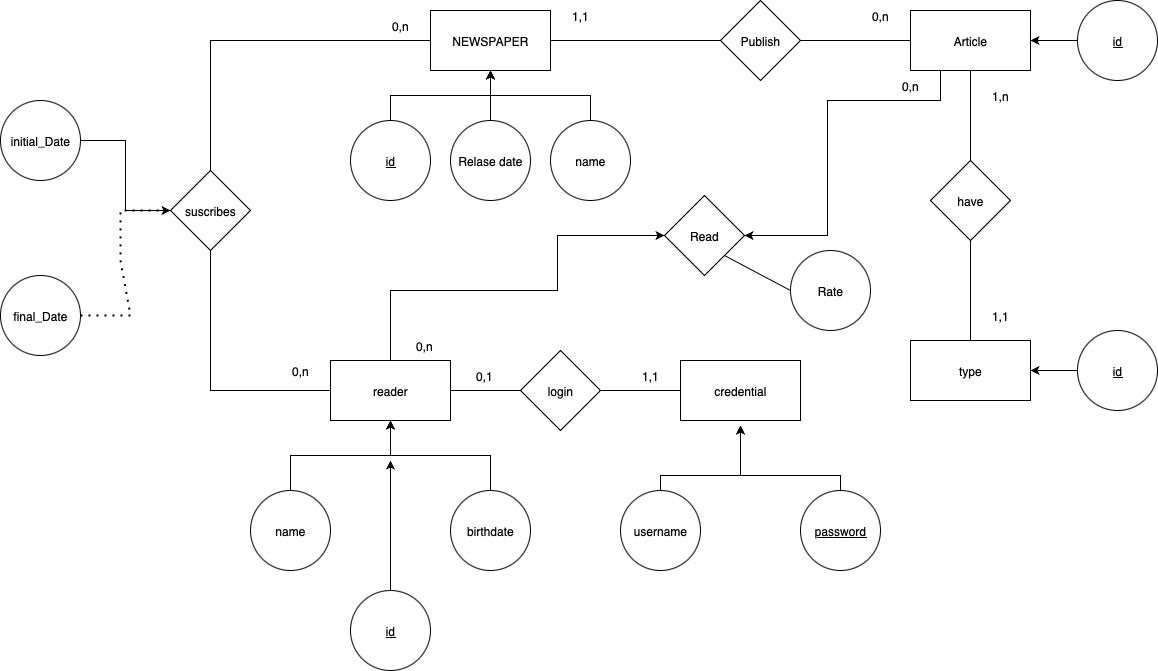

The diagram above was exported from draw.io. Its source (the exported page's mxGraphModel, read from the mxfile embedded in the PNG):
<mxGraphModel dx="2281" dy="954" grid="1" gridSize="10" guides="1" tooltips="1" connect="1" arrows="1" fold="1" page="1" pageScale="1" pageWidth="827" pageHeight="1169" math="0" shadow="0">
  <root>
    <mxCell id="0" />
    <mxCell id="1" parent="0" />
    <mxCell id="smiBTRUD_IEt79eF9iCy-1" value="NEWSPAPER" style="rounded=0;whiteSpace=wrap;html=1;" vertex="1" parent="1">
      <mxGeometry x="100" y="80" width="120" height="60" as="geometry" />
    </mxCell>
    <mxCell id="smiBTRUD_IEt79eF9iCy-2" value="Publish" style="rhombus;whiteSpace=wrap;html=1;" vertex="1" parent="1">
      <mxGeometry x="390" y="70" width="80" height="80" as="geometry" />
    </mxCell>
    <mxCell id="smiBTRUD_IEt79eF9iCy-47" style="edgeStyle=orthogonalEdgeStyle;rounded=0;orthogonalLoop=1;jettySize=auto;html=1;entryX=1;entryY=0.5;entryDx=0;entryDy=0;exitX=0.25;exitY=1;exitDx=0;exitDy=0;" edge="1" parent="1" source="smiBTRUD_IEt79eF9iCy-3" target="smiBTRUD_IEt79eF9iCy-45">
      <mxGeometry relative="1" as="geometry">
        <Array as="points">
          <mxPoint x="610" y="170" />
          <mxPoint x="497" y="170" />
          <mxPoint x="497" y="305" />
        </Array>
      </mxGeometry>
    </mxCell>
    <mxCell id="smiBTRUD_IEt79eF9iCy-3" value="Article" style="rounded=0;whiteSpace=wrap;html=1;" vertex="1" parent="1">
      <mxGeometry x="580" y="80" width="120" height="60" as="geometry" />
    </mxCell>
    <mxCell id="smiBTRUD_IEt79eF9iCy-8" style="edgeStyle=orthogonalEdgeStyle;rounded=0;orthogonalLoop=1;jettySize=auto;html=1;" edge="1" parent="1" source="smiBTRUD_IEt79eF9iCy-4" target="smiBTRUD_IEt79eF9iCy-1">
      <mxGeometry relative="1" as="geometry" />
    </mxCell>
    <mxCell id="smiBTRUD_IEt79eF9iCy-4" value="&lt;u&gt;id&lt;/u&gt;" style="ellipse;whiteSpace=wrap;html=1;aspect=fixed;" vertex="1" parent="1">
      <mxGeometry x="20" y="190" width="80" height="80" as="geometry" />
    </mxCell>
    <mxCell id="smiBTRUD_IEt79eF9iCy-6" value="Relase date" style="ellipse;whiteSpace=wrap;html=1;aspect=fixed;" vertex="1" parent="1">
      <mxGeometry x="120" y="190" width="80" height="80" as="geometry" />
    </mxCell>
    <mxCell id="smiBTRUD_IEt79eF9iCy-7" style="edgeStyle=orthogonalEdgeStyle;rounded=0;orthogonalLoop=1;jettySize=auto;html=1;exitX=0.5;exitY=0;exitDx=0;exitDy=0;" edge="1" parent="1" source="smiBTRUD_IEt79eF9iCy-6">
      <mxGeometry relative="1" as="geometry">
        <mxPoint x="180" y="180" as="sourcePoint" />
        <mxPoint x="160" y="140" as="targetPoint" />
      </mxGeometry>
    </mxCell>
    <mxCell id="smiBTRUD_IEt79eF9iCy-37" style="edgeStyle=orthogonalEdgeStyle;rounded=0;orthogonalLoop=1;jettySize=auto;html=1;entryX=0.5;entryY=1;entryDx=0;entryDy=0;" edge="1" parent="1" source="smiBTRUD_IEt79eF9iCy-9" target="smiBTRUD_IEt79eF9iCy-1">
      <mxGeometry relative="1" as="geometry" />
    </mxCell>
    <mxCell id="smiBTRUD_IEt79eF9iCy-9" value="name" style="ellipse;whiteSpace=wrap;html=1;aspect=fixed;" vertex="1" parent="1">
      <mxGeometry x="220" y="190" width="80" height="80" as="geometry" />
    </mxCell>
    <mxCell id="smiBTRUD_IEt79eF9iCy-11" value="" style="endArrow=none;html=1;rounded=0;exitX=1;exitY=0.5;exitDx=0;exitDy=0;entryX=0;entryY=0.5;entryDx=0;entryDy=0;" edge="1" parent="1" source="smiBTRUD_IEt79eF9iCy-1" target="smiBTRUD_IEt79eF9iCy-2">
      <mxGeometry width="50" height="50" relative="1" as="geometry">
        <mxPoint x="390" y="230" as="sourcePoint" />
        <mxPoint x="440" y="180" as="targetPoint" />
      </mxGeometry>
    </mxCell>
    <mxCell id="smiBTRUD_IEt79eF9iCy-12" value="" style="endArrow=none;html=1;rounded=0;entryX=0;entryY=0.5;entryDx=0;entryDy=0;exitX=1;exitY=0.5;exitDx=0;exitDy=0;" edge="1" parent="1" source="smiBTRUD_IEt79eF9iCy-2" target="smiBTRUD_IEt79eF9iCy-3">
      <mxGeometry width="50" height="50" relative="1" as="geometry">
        <mxPoint x="390" y="230" as="sourcePoint" />
        <mxPoint x="440" y="180" as="targetPoint" />
      </mxGeometry>
    </mxCell>
    <mxCell id="smiBTRUD_IEt79eF9iCy-14" value="0,n" style="text;html=1;align=center;verticalAlign=middle;whiteSpace=wrap;rounded=0;" vertex="1" parent="1">
      <mxGeometry x="520" y="70" width="60" height="30" as="geometry" />
    </mxCell>
    <mxCell id="smiBTRUD_IEt79eF9iCy-15" value="1,1" style="text;html=1;align=center;verticalAlign=middle;whiteSpace=wrap;rounded=0;" vertex="1" parent="1">
      <mxGeometry x="220" y="70" width="60" height="30" as="geometry" />
    </mxCell>
    <mxCell id="smiBTRUD_IEt79eF9iCy-16" value="have" style="rhombus;whiteSpace=wrap;html=1;" vertex="1" parent="1">
      <mxGeometry x="600" y="230" width="80" height="80" as="geometry" />
    </mxCell>
    <mxCell id="smiBTRUD_IEt79eF9iCy-17" value="type" style="rounded=0;whiteSpace=wrap;html=1;" vertex="1" parent="1">
      <mxGeometry x="580" y="410" width="120" height="60" as="geometry" />
    </mxCell>
    <mxCell id="smiBTRUD_IEt79eF9iCy-18" value="" style="endArrow=none;html=1;rounded=0;entryX=0.5;entryY=1;entryDx=0;entryDy=0;exitX=0.5;exitY=0;exitDx=0;exitDy=0;" edge="1" parent="1" source="smiBTRUD_IEt79eF9iCy-16" target="smiBTRUD_IEt79eF9iCy-3">
      <mxGeometry width="50" height="50" relative="1" as="geometry">
        <mxPoint x="480" y="330" as="sourcePoint" />
        <mxPoint x="530" y="280" as="targetPoint" />
      </mxGeometry>
    </mxCell>
    <mxCell id="smiBTRUD_IEt79eF9iCy-19" value="" style="endArrow=none;html=1;rounded=0;entryX=0.5;entryY=1;entryDx=0;entryDy=0;exitX=0.5;exitY=0;exitDx=0;exitDy=0;" edge="1" parent="1" source="smiBTRUD_IEt79eF9iCy-17" target="smiBTRUD_IEt79eF9iCy-16">
      <mxGeometry width="50" height="50" relative="1" as="geometry">
        <mxPoint x="480" y="330" as="sourcePoint" />
        <mxPoint x="530" y="280" as="targetPoint" />
      </mxGeometry>
    </mxCell>
    <mxCell id="smiBTRUD_IEt79eF9iCy-20" value="1,1" style="text;html=1;align=center;verticalAlign=middle;whiteSpace=wrap;rounded=0;" vertex="1" parent="1">
      <mxGeometry x="640" y="370" width="60" height="30" as="geometry" />
    </mxCell>
    <mxCell id="smiBTRUD_IEt79eF9iCy-21" value="1,n" style="text;html=1;align=center;verticalAlign=middle;whiteSpace=wrap;rounded=0;" vertex="1" parent="1">
      <mxGeometry x="640" y="150" width="60" height="30" as="geometry" />
    </mxCell>
    <mxCell id="smiBTRUD_IEt79eF9iCy-46" style="edgeStyle=orthogonalEdgeStyle;rounded=0;orthogonalLoop=1;jettySize=auto;html=1;entryX=0;entryY=0.5;entryDx=0;entryDy=0;" edge="1" parent="1" source="smiBTRUD_IEt79eF9iCy-22" target="smiBTRUD_IEt79eF9iCy-45">
      <mxGeometry relative="1" as="geometry">
        <Array as="points">
          <mxPoint x="60" y="360" />
          <mxPoint x="227" y="360" />
          <mxPoint x="227" y="305" />
        </Array>
      </mxGeometry>
    </mxCell>
    <mxCell id="smiBTRUD_IEt79eF9iCy-22" value="reader" style="rounded=0;whiteSpace=wrap;html=1;" vertex="1" parent="1">
      <mxGeometry y="430" width="120" height="60" as="geometry" />
    </mxCell>
    <mxCell id="smiBTRUD_IEt79eF9iCy-26" style="edgeStyle=orthogonalEdgeStyle;rounded=0;orthogonalLoop=1;jettySize=auto;html=1;entryX=0.5;entryY=1;entryDx=0;entryDy=0;" edge="1" parent="1" source="smiBTRUD_IEt79eF9iCy-23" target="smiBTRUD_IEt79eF9iCy-22">
      <mxGeometry relative="1" as="geometry" />
    </mxCell>
    <mxCell id="smiBTRUD_IEt79eF9iCy-23" value="name" style="ellipse;whiteSpace=wrap;html=1;aspect=fixed;" vertex="1" parent="1">
      <mxGeometry x="-80" y="560" width="80" height="80" as="geometry" />
    </mxCell>
    <mxCell id="smiBTRUD_IEt79eF9iCy-25" style="edgeStyle=orthogonalEdgeStyle;rounded=0;orthogonalLoop=1;jettySize=auto;html=1;entryX=0.5;entryY=1;entryDx=0;entryDy=0;" edge="1" parent="1" source="smiBTRUD_IEt79eF9iCy-24" target="smiBTRUD_IEt79eF9iCy-22">
      <mxGeometry relative="1" as="geometry" />
    </mxCell>
    <mxCell id="smiBTRUD_IEt79eF9iCy-24" value="birthdate" style="ellipse;whiteSpace=wrap;html=1;aspect=fixed;" vertex="1" parent="1">
      <mxGeometry x="120" y="560" width="80" height="80" as="geometry" />
    </mxCell>
    <mxCell id="smiBTRUD_IEt79eF9iCy-27" value="login" style="rhombus;whiteSpace=wrap;html=1;" vertex="1" parent="1">
      <mxGeometry x="190" y="420" width="80" height="80" as="geometry" />
    </mxCell>
    <mxCell id="smiBTRUD_IEt79eF9iCy-28" value="credential" style="rounded=0;whiteSpace=wrap;html=1;" vertex="1" parent="1">
      <mxGeometry x="350" y="430" width="120" height="60" as="geometry" />
    </mxCell>
    <mxCell id="smiBTRUD_IEt79eF9iCy-29" value="" style="endArrow=none;html=1;rounded=0;entryX=0;entryY=0.5;entryDx=0;entryDy=0;exitX=1;exitY=0.5;exitDx=0;exitDy=0;" edge="1" parent="1" source="smiBTRUD_IEt79eF9iCy-27" target="smiBTRUD_IEt79eF9iCy-28">
      <mxGeometry width="50" height="50" relative="1" as="geometry">
        <mxPoint x="240" y="445" as="sourcePoint" />
        <mxPoint x="290" y="395" as="targetPoint" />
      </mxGeometry>
    </mxCell>
    <mxCell id="smiBTRUD_IEt79eF9iCy-30" value="" style="endArrow=none;html=1;rounded=0;exitX=1;exitY=0.5;exitDx=0;exitDy=0;" edge="1" parent="1" source="smiBTRUD_IEt79eF9iCy-22" target="smiBTRUD_IEt79eF9iCy-27">
      <mxGeometry width="50" height="50" relative="1" as="geometry">
        <mxPoint x="240" y="445" as="sourcePoint" />
        <mxPoint x="290" y="395" as="targetPoint" />
      </mxGeometry>
    </mxCell>
    <mxCell id="smiBTRUD_IEt79eF9iCy-33" style="edgeStyle=orthogonalEdgeStyle;rounded=0;orthogonalLoop=1;jettySize=auto;html=1;" edge="1" parent="1" source="smiBTRUD_IEt79eF9iCy-31">
      <mxGeometry relative="1" as="geometry">
        <mxPoint x="410" y="495" as="targetPoint" />
        <Array as="points">
          <mxPoint x="330" y="545" />
          <mxPoint x="410" y="545" />
        </Array>
      </mxGeometry>
    </mxCell>
    <mxCell id="smiBTRUD_IEt79eF9iCy-31" value="username" style="ellipse;whiteSpace=wrap;html=1;aspect=fixed;" vertex="1" parent="1">
      <mxGeometry x="290" y="560" width="80" height="80" as="geometry" />
    </mxCell>
    <mxCell id="smiBTRUD_IEt79eF9iCy-34" style="edgeStyle=orthogonalEdgeStyle;rounded=0;orthogonalLoop=1;jettySize=auto;html=1;" edge="1" parent="1" source="smiBTRUD_IEt79eF9iCy-32">
      <mxGeometry relative="1" as="geometry">
        <mxPoint x="410" y="495" as="targetPoint" />
        <Array as="points">
          <mxPoint x="510" y="545" />
          <mxPoint x="410" y="545" />
        </Array>
      </mxGeometry>
    </mxCell>
    <mxCell id="smiBTRUD_IEt79eF9iCy-32" value="&lt;u&gt;password&lt;/u&gt;" style="ellipse;whiteSpace=wrap;html=1;aspect=fixed;" vertex="1" parent="1">
      <mxGeometry x="470" y="560" width="80" height="80" as="geometry" />
    </mxCell>
    <mxCell id="smiBTRUD_IEt79eF9iCy-35" value="0,1" style="text;html=1;align=center;verticalAlign=middle;whiteSpace=wrap;rounded=0;" vertex="1" parent="1">
      <mxGeometry x="124" y="430" width="60" height="30" as="geometry" />
    </mxCell>
    <mxCell id="smiBTRUD_IEt79eF9iCy-36" value="1,1" style="text;html=1;align=center;verticalAlign=middle;whiteSpace=wrap;rounded=0;" vertex="1" parent="1">
      <mxGeometry x="290" y="430" width="60" height="30" as="geometry" />
    </mxCell>
    <mxCell id="smiBTRUD_IEt79eF9iCy-38" value="suscribes" style="rhombus;whiteSpace=wrap;html=1;" vertex="1" parent="1">
      <mxGeometry x="-160" y="240" width="80" height="80" as="geometry" />
    </mxCell>
    <mxCell id="smiBTRUD_IEt79eF9iCy-39" value="" style="endArrow=none;html=1;rounded=0;entryX=0.5;entryY=1;entryDx=0;entryDy=0;exitX=0;exitY=0.5;exitDx=0;exitDy=0;" edge="1" parent="1" source="smiBTRUD_IEt79eF9iCy-22" target="smiBTRUD_IEt79eF9iCy-38">
      <mxGeometry width="50" height="50" relative="1" as="geometry">
        <mxPoint x="160" y="340" as="sourcePoint" />
        <mxPoint x="210" y="290" as="targetPoint" />
        <Array as="points">
          <mxPoint x="-120" y="460" />
        </Array>
      </mxGeometry>
    </mxCell>
    <mxCell id="smiBTRUD_IEt79eF9iCy-40" value="" style="endArrow=none;html=1;rounded=0;entryX=0;entryY=0.5;entryDx=0;entryDy=0;exitX=0.5;exitY=0;exitDx=0;exitDy=0;" edge="1" parent="1" source="smiBTRUD_IEt79eF9iCy-38" target="smiBTRUD_IEt79eF9iCy-1">
      <mxGeometry width="50" height="50" relative="1" as="geometry">
        <mxPoint x="160" y="340" as="sourcePoint" />
        <mxPoint x="210" y="290" as="targetPoint" />
        <Array as="points">
          <mxPoint x="-120" y="110" />
        </Array>
      </mxGeometry>
    </mxCell>
    <mxCell id="smiBTRUD_IEt79eF9iCy-42" style="edgeStyle=orthogonalEdgeStyle;rounded=0;orthogonalLoop=1;jettySize=auto;html=1;entryX=0;entryY=0.5;entryDx=0;entryDy=0;" edge="1" parent="1" source="smiBTRUD_IEt79eF9iCy-41" target="smiBTRUD_IEt79eF9iCy-38">
      <mxGeometry relative="1" as="geometry" />
    </mxCell>
    <mxCell id="smiBTRUD_IEt79eF9iCy-41" value="initial_Date" style="ellipse;whiteSpace=wrap;html=1;aspect=fixed;" vertex="1" parent="1">
      <mxGeometry x="-330" y="170" width="80" height="80" as="geometry" />
    </mxCell>
    <mxCell id="smiBTRUD_IEt79eF9iCy-43" value="final_Date" style="ellipse;whiteSpace=wrap;html=1;aspect=fixed;" vertex="1" parent="1">
      <mxGeometry x="-330" y="345" width="80" height="80" as="geometry" />
    </mxCell>
    <mxCell id="smiBTRUD_IEt79eF9iCy-44" value="" style="endArrow=none;dashed=1;html=1;dashPattern=1 3;strokeWidth=2;rounded=0;exitX=1;exitY=0.5;exitDx=0;exitDy=0;entryX=0;entryY=0.5;entryDx=0;entryDy=0;" edge="1" parent="1" source="smiBTRUD_IEt79eF9iCy-43" target="smiBTRUD_IEt79eF9iCy-38">
      <mxGeometry width="50" height="50" relative="1" as="geometry">
        <mxPoint x="40" y="380" as="sourcePoint" />
        <mxPoint x="90" y="330" as="targetPoint" />
        <Array as="points">
          <mxPoint x="-200" y="385" />
          <mxPoint x="-210" y="330" />
          <mxPoint x="-210" y="280" />
        </Array>
      </mxGeometry>
    </mxCell>
    <mxCell id="smiBTRUD_IEt79eF9iCy-45" value="Read" style="rhombus;whiteSpace=wrap;html=1;" vertex="1" parent="1">
      <mxGeometry x="334" y="265" width="80" height="80" as="geometry" />
    </mxCell>
    <mxCell id="smiBTRUD_IEt79eF9iCy-48" value="Rate" style="ellipse;whiteSpace=wrap;html=1;aspect=fixed;" vertex="1" parent="1">
      <mxGeometry x="460" y="320" width="80" height="80" as="geometry" />
    </mxCell>
    <mxCell id="smiBTRUD_IEt79eF9iCy-49" value="" style="endArrow=none;html=1;rounded=0;entryX=1;entryY=1;entryDx=0;entryDy=0;exitX=0;exitY=0.5;exitDx=0;exitDy=0;" edge="1" parent="1" source="smiBTRUD_IEt79eF9iCy-48" target="smiBTRUD_IEt79eF9iCy-45">
      <mxGeometry width="50" height="50" relative="1" as="geometry">
        <mxPoint x="300" y="410" as="sourcePoint" />
        <mxPoint x="350" y="360" as="targetPoint" />
      </mxGeometry>
    </mxCell>
    <mxCell id="smiBTRUD_IEt79eF9iCy-50" value="0,n" style="text;html=1;align=center;verticalAlign=middle;whiteSpace=wrap;rounded=0;" vertex="1" parent="1">
      <mxGeometry x="40" y="80" width="60" height="30" as="geometry" />
    </mxCell>
    <mxCell id="smiBTRUD_IEt79eF9iCy-51" value="0,n" style="text;html=1;align=center;verticalAlign=middle;whiteSpace=wrap;rounded=0;" vertex="1" parent="1">
      <mxGeometry x="-60" y="425" width="60" height="30" as="geometry" />
    </mxCell>
    <mxCell id="smiBTRUD_IEt79eF9iCy-52" value="0,n" style="text;html=1;align=center;verticalAlign=middle;whiteSpace=wrap;rounded=0;" vertex="1" parent="1">
      <mxGeometry x="64" y="400" width="60" height="30" as="geometry" />
    </mxCell>
    <mxCell id="smiBTRUD_IEt79eF9iCy-53" value="0,n" style="text;html=1;align=center;verticalAlign=middle;whiteSpace=wrap;rounded=0;" vertex="1" parent="1">
      <mxGeometry x="550" y="140" width="60" height="30" as="geometry" />
    </mxCell>
    <mxCell id="smiBTRUD_IEt79eF9iCy-55" style="edgeStyle=orthogonalEdgeStyle;rounded=0;orthogonalLoop=1;jettySize=auto;html=1;" edge="1" parent="1" source="smiBTRUD_IEt79eF9iCy-54">
      <mxGeometry relative="1" as="geometry">
        <mxPoint x="60" y="530" as="targetPoint" />
      </mxGeometry>
    </mxCell>
    <mxCell id="smiBTRUD_IEt79eF9iCy-54" value="&lt;u&gt;id&lt;/u&gt;" style="ellipse;whiteSpace=wrap;html=1;aspect=fixed;" vertex="1" parent="1">
      <mxGeometry x="20" y="660" width="80" height="80" as="geometry" />
    </mxCell>
    <mxCell id="smiBTRUD_IEt79eF9iCy-57" style="edgeStyle=orthogonalEdgeStyle;rounded=0;orthogonalLoop=1;jettySize=auto;html=1;entryX=1;entryY=0.5;entryDx=0;entryDy=0;" edge="1" parent="1" source="smiBTRUD_IEt79eF9iCy-56" target="smiBTRUD_IEt79eF9iCy-3">
      <mxGeometry relative="1" as="geometry" />
    </mxCell>
    <mxCell id="smiBTRUD_IEt79eF9iCy-56" value="&lt;u&gt;id&lt;/u&gt;" style="ellipse;whiteSpace=wrap;html=1;aspect=fixed;" vertex="1" parent="1">
      <mxGeometry x="747" y="70" width="80" height="80" as="geometry" />
    </mxCell>
    <mxCell id="smiBTRUD_IEt79eF9iCy-59" style="edgeStyle=orthogonalEdgeStyle;rounded=0;orthogonalLoop=1;jettySize=auto;html=1;entryX=1;entryY=0.5;entryDx=0;entryDy=0;" edge="1" parent="1" source="smiBTRUD_IEt79eF9iCy-58" target="smiBTRUD_IEt79eF9iCy-17">
      <mxGeometry relative="1" as="geometry" />
    </mxCell>
    <mxCell id="smiBTRUD_IEt79eF9iCy-58" value="&lt;u&gt;id&lt;/u&gt;" style="ellipse;whiteSpace=wrap;html=1;aspect=fixed;" vertex="1" parent="1">
      <mxGeometry x="747" y="400" width="80" height="80" as="geometry" />
    </mxCell>
  </root>
</mxGraphModel>